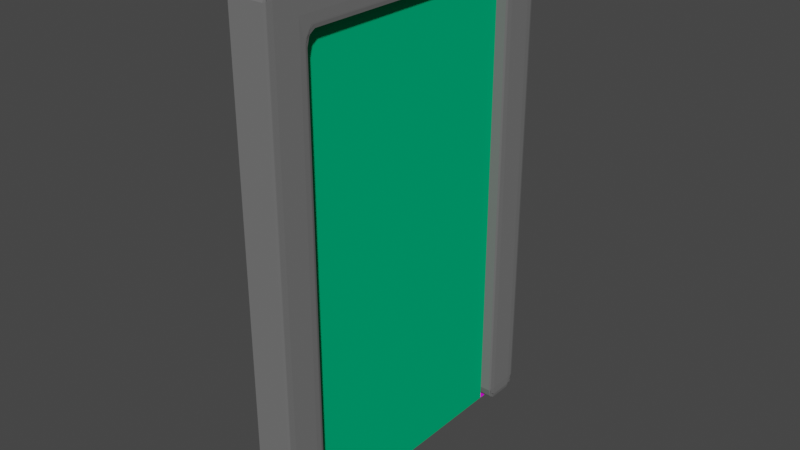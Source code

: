 # Source: door.blend  (saved by Blender 2.92.15; exported with 4.5.12 LTS)
import bpy
from mathutils import Matrix  # noqa: F401  (used for matrix-valued properties, if any)

bpy.ops.wm.read_factory_settings(use_empty=True)
scene = bpy.context.scene
scene.name = 'Scene'

# ---- collections
col_collection = bpy.data.collections.new('Collection'); scene.collection.children.link(col_collection)

# ---- images (referenced by path relative to the original .blend; pixels are not part of the script)
import os
ASSET_DIR = os.environ.get("B2B_ASSET_DIR", "")  # directory of the original .blend (textures are referenced by path, not embedded)
HERE = os.path.dirname(os.path.abspath(__file__))  # packed textures are extracted next to this script under _unpacked/

def load_image(name, relpath, width, height, colorspace="sRGB"):
    """Load a texture the original file referenced (path relative to the .blend, or extracted next to this script)."""
    p = next((c for c in (os.path.join(HERE, relpath), os.path.join(ASSET_DIR, relpath)) if relpath and os.path.exists(c)), "")
    if p:
        img = bpy.data.images.load(p, check_existing=True)
        img.name = name
    else:  # same state as the original file: an image datablock whose file is absent (Cycles renders it pink)
        img = bpy.data.images.new(name, width, height)
        img.source = "FILE"
        img.filepath = "//" + (relpath or name)
    img.colorspace_settings.name = colorspace
    return img
img_yellowblackstripe_png = load_image('yellowblackstripe.png', 'yellowblackstripe.png', 1024, 1024, 'sRGB')

# ---- materials (node trees are filled in below, after node groups)
mat_material_002 = bpy.data.materials.new('Material.002')
mat_material_002.use_transparent_shadow = False
mat_material_002.diffuse_color = (0.1734, 0.1734, 0.1734, 1.0)
mat_material_002.roughness = 1.0
mat_material_001 = bpy.data.materials.new('Material.001')
mat_material_001.use_transparent_shadow = False
mat_material_001.diffuse_color = (0.0, 0.4508, 0.1878, 1.0)
mat_material_001.roughness = 1.0
mat_material_003 = bpy.data.materials.new('Material.003')
mat_material_003.use_transparent_shadow = False

# ---- material node trees
mat_material_003.use_nodes = True; mat_material_003.node_tree.nodes.clear()
_N = mat_material_003.node_tree.nodes; _L = mat_material_003.node_tree.links
n0 = _N.new('ShaderNodeBsdfPrincipled'); n0.name = 'Principled BSDF'; n0.location = (10, 300)
n0.distribution = 'GGX'
n0.subsurface_method = 'BURLEY'
n0.inputs[3].default_value = 1.45
n0.inputs[27].default_value = (0.0, 0.0, 0.0, 1.0)
n0.inputs[28].default_value = 1.0
n1 = _N.new('ShaderNodeOutputMaterial'); n1.name = 'Material Output'; n1.location = (300, 300)
n2 = _N.new('ShaderNodeTexImage'); n2.name = 'Image Texture'; n2.location = (-280, 280)
n2.image = img_yellowblackstripe_png
_L.new(n0.outputs[0], n1.inputs[0])
_L.new(n2.outputs[0], n0.inputs[0])
n1.is_active_output = True

# ---- world
world_world = bpy.data.worlds.new('World'); scene.world = world_world
world_world.use_nodes = True; world_world.node_tree.nodes.clear()
_N = world_world.node_tree.nodes; _L = world_world.node_tree.links
n0 = _N.new('ShaderNodeOutputWorld'); n0.name = 'World Output'; n0.location = (300, 300)
n1 = _N.new('ShaderNodeBackground'); n1.name = 'Background'; n1.location = (10, 300)
n1.inputs[0].default_value = (0.05088, 0.05088, 0.05088, 1.0)
_L.new(n1.outputs[0], n0.inputs[0])
n0.is_active_output = True
world_world.color = (0.05088, 0.05088, 0.05088)
world_world.use_sun_shadow = False
world_world.sun_shadow_jitter_overblur = 0.0

# ---- meshes
me_cube_001 = bpy.data.meshes.new('Cube.001')
me_cube_001.from_pydata([(-0.9866, -0.9817, -0.9493), (-1.0, -0.9493, -0.9493), (-0.9866, -0.9493, -0.9817), (-0.969, -0.9838, -0.9838), (-0.9817, -0.9493, -0.9866), (-0.9493, -0.9493, -1.0), (-0.9493, -0.9817, -0.9866), (-0.9838, -0.9838, -0.969), (-0.9817, -0.9866, -0.9493), (-0.9838, -0.969, -0.9838), (-0.9493, -0.9866, -0.9817), (-0.9493, -1.0, -0.9493), (-0.9817, -0.9866, 0.9493), (-0.9493, -1.0, 0.9493), (-0.9493, -0.9866, 0.9817), (-0.9838, -0.969, 0.9838), (-0.9493, -0.9817, 0.9866), (-0.9493, -0.9493, 1.0), (-0.9817, -0.9493, 0.9866), (-0.9838, -0.9838, 0.969), (-0.9866, -0.9817, 0.9493), (-0.969, -0.9838, 0.9838), (-0.9866, -0.9493, 0.9817), (-1.0, -0.9493, 0.9493), (-0.9866, 0.9493, -0.9817), (-1.0, 0.9493, -0.9493), (-0.9866, 0.9817, -0.9493), (-0.969, 0.9838, -0.9838), (-0.9817, 0.9866, -0.9493), (-0.9493, 1.0, -0.9493), (-0.9493, 0.9866, -0.9817), (-0.9838, 0.969, -0.9838), (-0.9817, 0.9493, -0.9866), (-0.9838, 0.9838, -0.969), (-0.9493, 0.9817, -0.9866), (-0.9493, 0.9493, -1.0), (-0.9817, 0.9493, 0.9866), (-0.9493, 0.9493, 1.0), (-0.9493, 0.9817, 0.9866), (-0.9838, 0.9838, 0.969), (-0.9493, 0.9866, 0.9817), (-0.9493, 1.0, 0.9493), (-0.9817, 0.9866, 0.9493), (-0.9838, 0.969, 0.9838), (-0.9866, 0.9493, 0.9817), (-0.969, 0.9838, 0.9838), (-0.9866, 0.9817, 0.9493), (-1.0, 0.9493, 0.9493), (0.9866, -0.9493, -0.9817), (1.0, -0.9493, -0.9493), (0.9866, -0.9817, -0.9493), (0.969, -0.9838, -0.9838), (0.9817, -0.9866, -0.9493), (0.9493, -1.0, -0.9493), (0.9493, -0.9866, -0.9817), (0.9838, -0.969, -0.9838), (0.9817, -0.9493, -0.9866), (0.9838, -0.9838, -0.969), (0.9493, -0.9817, -0.9866), (0.9493, -0.9493, -1.0), (0.9817, -0.9493, 0.9866), (0.9493, -0.9493, 1.0), (0.9493, -0.9817, 0.9866), (0.9838, -0.9838, 0.969), (0.9493, -0.9866, 0.9817), (0.9493, -1.0, 0.9493), (0.9817, -0.9866, 0.9493), (0.9838, -0.969, 0.9838), (0.9866, -0.9493, 0.9817), (0.969, -0.9838, 0.9838), (0.9866, -0.9817, 0.9493), (1.0, -0.9493, 0.9493), (0.9817, 0.9493, -0.9866), (0.9493, 0.9493, -1.0), (0.9493, 0.9817, -0.9866), (0.9838, 0.9838, -0.969), (0.9493, 0.9866, -0.9817), (0.9493, 1.0, -0.9493), (0.9817, 0.9866, -0.9493), (0.9838, 0.969, -0.9838), (0.9866, 0.9493, -0.9817), (0.969, 0.9838, -0.9838), (0.9866, 0.9817, -0.9493), (1.0, 0.9493, -0.9493), (0.9493, 0.9817, 0.9866), (0.9493, 0.9493, 1.0), (0.9817, 0.9493, 0.9866), (0.9838, 0.9838, 0.969), (0.9866, 0.9493, 0.9817), (1.0, 0.9493, 0.9493), (0.9866, 0.9817, 0.9493), (0.969, 0.9838, 0.9838), (0.9493, 0.9866, 0.9817), (0.9838, 0.969, 0.9838), (0.9817, 0.9866, 0.9493), (0.9493, 1.0, 0.9493), (-0.9866, 0.7683, -0.9493), (-1.0, 0.8007, -0.9493), (-0.9866, 0.8007, -0.9817), (-0.969, 0.7662, -0.9838), (-0.9817, 0.8007, -0.9866), (-0.9493, 0.8007, -1.0), (-0.9493, 0.7683, -0.9866), (-0.9838, 0.7662, -0.969), (-0.9817, 0.7634, -0.9493), (-0.9838, 0.781, -0.9838), (-0.9493, 0.7634, -0.9817), (-0.9493, 0.75, -0.9493), (0.9866, 0.8007, -0.9817), (1.0, 0.8007, -0.9493), (0.9866, 0.7683, -0.9493), (0.969, 0.7662, -0.9838), (0.9817, 0.7634, -0.9493), (0.9493, 0.75, -0.9493), (0.9493, 0.7634, -0.9817), (0.9838, 0.781, -0.9838), (0.9817, 0.8007, -0.9866), (0.9838, 0.7662, -0.969), (0.9493, 0.7683, -0.9866), (0.9493, 0.8007, -1.0), (-0.9493, 0.7317, 0.8198), (-0.9493, 0.6993, 0.8333), (-0.9817, 0.7122, 0.8467), (-0.9764, 0.7485, 0.8273), (-0.9866, 0.722, 0.8516), (-1.0, 0.8007, 0.884), (-0.9866, 0.7683, 0.8053), (-0.972, 0.7397, 0.8229), (-0.9493, 0.7366, 0.8149), (-0.9764, 0.7441, 0.8317), (-0.9817, 0.7634, 0.7955), (-0.9493, 0.75, 0.7825), (0.9866, 0.7683, 0.8053), (1.0, 0.8007, 0.884), (0.9866, 0.722, 0.8516), (0.972, 0.7397, 0.8229), (0.9817, 0.7122, 0.8467), (0.9493, 0.6993, 0.8333), (0.9493, 0.7317, 0.8198), (0.9764, 0.7485, 0.8273), (0.9817, 0.7634, 0.7955), (0.9764, 0.7441, 0.8317), (0.9493, 0.7366, 0.8149), (0.9493, 0.75, 0.7825), (-0.9493, -0.7683, -0.9866), (-0.9493, -0.8007, -1.0), (-0.9817, -0.8007, -0.9866), (-0.9838, -0.7662, -0.969), (-0.9866, -0.8007, -0.9817), (-1.0, -0.8007, -0.9493), (-0.9866, -0.7683, -0.9493), (-0.969, -0.7662, -0.9838), (-0.9493, -0.7634, -0.9817), (-0.9838, -0.781, -0.9838), (-0.9817, -0.7634, -0.9493), (-0.9493, -0.75, -0.9493), (0.9817, -0.8007, -0.9866), (0.9493, -0.8007, -1.0), (0.9493, -0.7683, -0.9866), (0.9838, -0.7662, -0.969), (0.9493, -0.7634, -0.9817), (0.9493, -0.75, -0.9493), (0.9817, -0.7634, -0.9493), (0.9838, -0.781, -0.9838), (0.9866, -0.8007, -0.9817), (0.969, -0.7662, -0.9838), (0.9866, -0.7683, -0.9493), (1.0, -0.8007, -0.9493), (0.9493, -0.7317, 0.8198), (0.9493, -0.6993, 0.8333), (0.9817, -0.7122, 0.8467), (0.9764, -0.7485, 0.8273), (0.9866, -0.722, 0.8516), (1.0, -0.8007, 0.884), (0.9866, -0.7683, 0.8053), (0.972, -0.7397, 0.8229), (0.9493, -0.7366, 0.8149), (0.9764, -0.7441, 0.8317), (0.9817, -0.7634, 0.7955), (0.9493, -0.75, 0.7825), (-0.9866, -0.7683, 0.8053), (-1.0, -0.8007, 0.884), (-0.9866, -0.722, 0.8516), (-0.972, -0.7397, 0.8229), (-0.9817, -0.7122, 0.8467), (-0.9493, -0.6993, 0.8333), (-0.9493, -0.7317, 0.8198), (-0.9764, -0.7485, 0.8273), (-0.9817, -0.7634, 0.7955), (-0.9764, -0.7441, 0.8317), (-0.9493, -0.7366, 0.8149), (-0.9493, -0.75, 0.7825)], [], [(39, 43, 45), (53, 65, 13, 11), (101, 35, 73, 119), (182, 124, 122, 184), (159, 163, 165), (15, 19, 21), (111, 115, 117), (86, 60, 68, 88), (32, 100, 98, 24), (149, 1, 23, 47, 25, 97, 125, 181), (62, 16, 14, 64), (42, 28, 26, 46), (38, 84, 92, 40), (66, 52, 50, 70), (116, 72, 80, 108), (90, 82, 78, 94), (126, 96, 104, 130), (102, 118, 114, 106), (110, 132, 140, 112), (169, 185, 121, 137), (134, 172, 170, 136), (150, 180, 188, 154), (174, 166, 162, 178), (183, 187, 189), (3, 7, 9), (85, 37, 17, 61), (74, 34, 30, 76), (29, 41, 95, 77), (56, 156, 164, 48), (87, 91, 93), (63, 67, 69), (83, 89, 71, 49, 167, 173, 133, 109), (59, 5, 145, 157), (18, 36, 44, 22), (138, 120, 128, 142), (123, 127, 129), (99, 103, 105), (113, 143, 131, 107), (147, 151, 153), (161, 155, 191, 179), (171, 175, 177), (186, 168, 176, 190), (135, 139, 141), (158, 144, 152, 160), (6, 58, 54, 10), (27, 31, 33), (51, 55, 57), (75, 79, 81), (146, 4, 2, 148), (0, 1, 2, 3), (4, 5, 6, 7), (8, 9, 10, 11), (12, 13, 14, 15), (16, 17, 18, 19), (20, 21, 22, 23), (24, 25, 26, 27), (28, 29, 30, 31), (32, 33, 34, 35), (36, 37, 38, 39), (40, 41, 42, 43), (44, 45, 46, 47), (48, 49, 50, 51), (52, 53, 54, 55), (56, 57, 58, 59), (60, 61, 62, 63), (64, 65, 66, 67), (68, 69, 70, 71), (72, 73, 74, 75), (76, 77, 78, 79), (80, 81, 82, 83), (84, 85, 86, 87), (88, 89, 90, 91), (92, 93, 94, 95), (96, 97, 98, 99), (100, 101, 102, 103), (104, 105, 106, 107), (108, 109, 110, 111), (112, 113, 114, 115), (116, 117, 118, 119), (120, 121, 122, 123), (124, 125, 126, 127), (128, 129, 130, 131), (132, 133, 134, 135), (136, 137, 138, 139), (140, 141, 142, 143), (144, 145, 146, 147), (148, 149, 150, 151), (152, 153, 154, 155), (156, 157, 158, 159), (160, 161, 162, 163), (164, 165, 166, 167), (168, 169, 170, 171), (172, 173, 174, 175), (176, 177, 178, 179), (180, 181, 182, 183), (184, 185, 186, 187), (188, 189, 190, 191), (8, 0, 3, 9), (2, 4, 7, 3), (6, 10, 9, 7), (20, 12, 15, 21), (14, 16, 19, 15), (18, 22, 21, 19), (32, 24, 27, 33), (26, 28, 31, 27), (30, 34, 33, 31), (44, 36, 39, 45), (38, 40, 43, 39), (42, 46, 45, 43), (56, 48, 51, 57), (50, 52, 55, 51), (54, 58, 57, 55), (68, 60, 63, 69), (62, 64, 67, 63), (66, 70, 69, 67), (80, 72, 75, 81), (74, 76, 79, 75), (78, 82, 81, 79), (92, 84, 87, 93), (86, 88, 91, 87), (90, 94, 93, 91), (104, 96, 99, 105), (98, 100, 103, 99), (102, 106, 105, 103), (116, 108, 111, 117), (110, 112, 115, 111), (114, 118, 117, 115), (128, 120, 123, 129), (122, 124, 127, 123), (126, 130, 129, 127), (140, 132, 135, 141), (134, 136, 139, 135), (138, 142, 141, 139), (152, 144, 147, 153), (146, 148, 151, 147), (150, 154, 153, 151), (164, 156, 159, 165), (158, 160, 163, 159), (162, 166, 165, 163), (176, 168, 171, 177), (170, 172, 175, 171), (174, 178, 177, 175), (188, 180, 183, 189), (182, 184, 187, 183), (186, 190, 189, 187), (11, 13, 12, 8), (23, 1, 0, 20), (17, 37, 36, 18), (47, 23, 22, 44), (41, 29, 28, 42), (25, 47, 46, 26), (73, 35, 34, 74), (29, 77, 76, 30), (37, 85, 84, 38), (95, 41, 40, 92), (89, 83, 82, 90), (77, 95, 94, 78), (85, 61, 60, 86), (71, 89, 88, 68), (65, 53, 52, 66), (49, 71, 70, 50), (5, 59, 58, 6), (53, 11, 10, 54), (61, 17, 16, 62), (13, 65, 64, 14), (109, 133, 132, 110), (143, 113, 112, 140), (137, 121, 120, 138), (131, 143, 142, 128), (125, 97, 96, 126), (107, 131, 130, 104), (101, 119, 118, 102), (113, 107, 106, 114), (157, 145, 144, 158), (155, 161, 160, 152), (149, 181, 180, 150), (191, 155, 154, 188), (185, 169, 168, 186), (179, 191, 190, 176), (173, 167, 166, 174), (161, 179, 178, 162), (181, 125, 124, 182), (121, 185, 184, 122), (133, 173, 172, 134), (169, 137, 136, 170), (145, 5, 4, 146), (1, 149, 148, 2), (35, 101, 100, 32), (97, 25, 24, 98), (59, 157, 156, 56), (167, 49, 48, 164), (119, 73, 72, 116), (83, 109, 108, 80), (8, 12, 20, 0)])
_uv = me_cube_001.uv_layers.new(name='UVMap')
_uv.uv.foreach_set('vector', [0.6231, 0.252, 0.6231, 0.252, 0.6249, 0.2539, 0.3813, 0.7563, 0.6187, 0.7563, 0.6187, 0.9937, 0.3813, 0.9937, 0.1313, 0.5249, 0.1313, 0.5063, 0.3687, 0.5063, 0.3687, 0.5249, 0.6064, 0.03475, 0.6064, 0.2153, 0.6058, 0.214, 0.6058, 0.03597, 0.373, 0.7208, 0.373, 0.7226, 0.3711, 0.7208, 0.623, 0.998, 0.6211, 0.998, 0.623, 0.9961, 0.377, 0.5292, 0.377, 0.5274, 0.3789, 0.5292, 0.6256, 0.5063, 0.6256, 0.7437, 0.6244, 0.7437, 0.6244, 0.5063, 0.1273, 0.5063, 0.1273, 0.5249, 0.1267, 0.5249, 0.1267, 0.5063, 0.3813, 0.02491, 0.3813, 0.006339, 0.6187, 0.006339, 0.6187, 0.2437, 0.3813, 0.2437, 0.3813, 0.2251, 0.6105, 0.2251, 0.6105, 0.02491, 0.6233, 0.7563, 0.6233, 0.9937, 0.6227, 0.9937, 0.6227, 0.7563, 0.6187, 0.2506, 0.3813, 0.2506, 0.3813, 0.2494, 0.6187, 0.2494, 0.6233, 0.2563, 0.6233, 0.4937, 0.6227, 0.4937, 0.6227, 0.2563, 0.6187, 0.7506, 0.3813, 0.7506, 0.3813, 0.7494, 0.6187, 0.7494, 0.3744, 0.5249, 0.3744, 0.5063, 0.3756, 0.5063, 0.3756, 0.5249, 0.6187, 0.5006, 0.3813, 0.5006, 0.3813, 0.4994, 0.6187, 0.4994, 0.6007, 0.221, 0.3813, 0.221, 0.3813, 0.2204, 0.5994, 0.2204, 0.1313, 0.529, 0.3687, 0.529, 0.3687, 0.5296, 0.1313, 0.5296, 0.3813, 0.529, 0.6007, 0.529, 0.5994, 0.5296, 0.3813, 0.5296, 0.702, 0.7415, 0.798, 0.7415, 0.798, 0.5085, 0.702, 0.5085, 0.6064, 0.5347, 0.6064, 0.7153, 0.6058, 0.714, 0.6058, 0.536, 0.3813, 0.02896, 0.6007, 0.02896, 0.5994, 0.02957, 0.3813, 0.02957, 0.6007, 0.721, 0.3813, 0.721, 0.3813, 0.7204, 0.5994, 0.7204, 0.6029, 0.03254, 0.6034, 0.03144, 0.604, 0.03199, 0.1269, 0.748, 0.1269, 0.748, 0.1251, 0.7461, 0.6313, 0.5063, 0.8687, 0.5063, 0.8687, 0.7437, 0.6313, 0.7437, 0.3687, 0.5023, 0.1313, 0.5023, 0.1313, 0.5017, 0.3687, 0.5017, 0.3813, 0.2563, 0.6187, 0.2563, 0.6187, 0.4937, 0.3813, 0.4937, 0.3744, 0.7437, 0.3744, 0.7251, 0.3756, 0.7251, 0.3756, 0.7437, 0.6231, 0.502, 0.6231, 0.502, 0.6249, 0.5039, 0.6231, 0.752, 0.6231, 0.752, 0.6249, 0.7539, 0.3813, 0.5063, 0.6187, 0.5063, 0.6187, 0.7437, 0.3813, 0.7437, 0.3813, 0.7251, 0.6105, 0.7251, 0.6105, 0.5249, 0.3813, 0.5249, 0.3687, 0.7437, 0.1313, 0.7437, 0.1313, 0.7251, 0.3687, 0.7251, 0.6233, 0.006339, 0.6233, 0.2437, 0.6227, 0.2437, 0.6227, 0.006339, 0.6232, 0.423, 0.6232, 0.327, 0.6225, 0.327, 0.6225, 0.423, 0.6024, 0.2175, 0.6024, 0.217, 0.603, 0.217, 0.1289, 0.5312, 0.127, 0.5293, 0.127, 0.5293, 0.3824, 0.423, 0.6181, 0.423, 0.6181, 0.327, 0.3824, 0.327, 0.127, 0.7208, 0.1289, 0.7208, 0.127, 0.7226, 0.3824, 0.827, 0.3824, 0.923, 0.6181, 0.923, 0.6181, 0.827, 0.6024, 0.7175, 0.6024, 0.717, 0.603, 0.717, 0.6232, 0.923, 0.6232, 0.827, 0.6225, 0.827, 0.6225, 0.923, 0.6029, 0.5325, 0.6034, 0.5314, 0.604, 0.532, 0.3687, 0.721, 0.1313, 0.721, 0.1313, 0.7204, 0.3687, 0.7204, 0.1313, 0.7477, 0.3687, 0.7477, 0.3687, 0.7483, 0.1313, 0.7483, 0.377, 0.248, 0.377, 0.2461, 0.3789, 0.248, 0.3751, 0.7539, 0.3769, 0.752, 0.3769, 0.752, 0.373, 0.502, 0.373, 0.5039, 0.3711, 0.502, 0.1273, 0.7251, 0.1273, 0.7437, 0.1267, 0.7437, 0.1267, 0.7251, 0.1247, 0.7477, 0.125, 0.7437, 0.1267, 0.746, 0.1279, 0.746, 0.1273, 0.7437, 0.129, 0.7437, 0.1313, 0.746, 0.129, 0.746, 0.1273, 0.7503, 0.129, 0.7471, 0.129, 0.7483, 0.1313, 0.75, 0.6187, 0.001677, 0.6187, 0.0, 0.621, 0.0, 0.621, 0.002905, 0.6241, 0.9945, 0.625, 0.996, 0.6233, 0.9977, 0.6221, 0.9989, 0.6187, 0.002289, 0.621, 0.003966, 0.621, 0.006339, 0.621, 0.006339, 0.1267, 0.5063, 0.125, 0.5063, 0.125, 0.504, 0.1279, 0.504, 0.1273, 0.4997, 0.1313, 0.5, 0.129, 0.5017, 0.129, 0.5029, 0.1273, 0.5063, 0.129, 0.504, 0.1313, 0.504, 0.1313, 0.504, 0.6233, 0.2437, 0.625, 0.2437, 0.625, 0.246, 0.6221, 0.246, 0.6227, 0.2547, 0.6187, 0.254, 0.621, 0.2506, 0.621, 0.2482, 0.6227, 0.2437, 0.621, 0.246, 0.6187, 0.246, 0.6187, 0.246, 0.3756, 0.7437, 0.379, 0.7437, 0.379, 0.746, 0.3732, 0.746, 0.3727, 0.7503, 0.3687, 0.75, 0.371, 0.7483, 0.371, 0.7471, 0.3727, 0.7437, 0.371, 0.746, 0.3687, 0.746, 0.371, 0.7437, 0.6253, 0.7523, 0.625, 0.7563, 0.6233, 0.754, 0.6221, 0.754, 0.6227, 0.7563, 0.621, 0.7563, 0.6187, 0.754, 0.621, 0.754, 0.6227, 0.7453, 0.621, 0.7518, 0.621, 0.7494, 0.6187, 0.746, 0.3727, 0.5063, 0.371, 0.5063, 0.3687, 0.504, 0.371, 0.504, 0.3687, 0.5017, 0.3687, 0.5, 0.371, 0.5, 0.371, 0.5029, 0.3756, 0.5063, 0.3732, 0.504, 0.379, 0.504, 0.379, 0.5063, 0.6233, 0.4937, 0.625, 0.4937, 0.625, 0.496, 0.6221, 0.496, 0.6227, 0.5047, 0.6187, 0.504, 0.621, 0.5006, 0.621, 0.4982, 0.6227, 0.4937, 0.621, 0.496, 0.6187, 0.496, 0.6187, 0.496, 0.1247, 0.529, 0.125, 0.5249, 0.1267, 0.5273, 0.1279, 0.5273, 0.1273, 0.5249, 0.1313, 0.5273, 0.1313, 0.5273, 0.129, 0.5273, 0.1273, 0.5316, 0.129, 0.5283, 0.129, 0.5296, 0.1313, 0.5312, 0.3765, 0.5257, 0.379, 0.5273, 0.379, 0.529, 0.3761, 0.5273, 0.3727, 0.5316, 0.3687, 0.5313, 0.371, 0.5296, 0.371, 0.5283, 0.3727, 0.5249, 0.371, 0.5273, 0.3687, 0.5273, 0.3687, 0.5273, 0.798, 0.5031, 0.798, 0.5053, 0.7989, 0.5063, 0.7989, 0.5053, 0.6064, 0.2153, 0.6081, 0.2227, 0.6007, 0.2227, 0.6081, 0.2175, 0.6225, 0.327, 0.6231, 0.3261, 0.6207, 0.3261, 0.6207, 0.327, 0.6007, 0.529, 0.6105, 0.5249, 0.6064, 0.5347, 0.6029, 0.5325, 0.6062, 0.5356, 0.6042, 0.5352, 0.6025, 0.5335, 0.6055, 0.5326, 0.5998, 0.5292, 0.6028, 0.5299, 0.6019, 0.5329, 0.6002, 0.5313, 0.1313, 0.721, 0.1313, 0.7251, 0.1273, 0.7251, 0.127, 0.7208, 0.1267, 0.7251, 0.125, 0.7251, 0.125, 0.7227, 0.1279, 0.7227, 0.1305, 0.7196, 0.129, 0.7217, 0.1273, 0.7204, 0.129, 0.7188, 0.3727, 0.7251, 0.371, 0.7251, 0.3687, 0.7227, 0.371, 0.7227, 0.3687, 0.7204, 0.3687, 0.7188, 0.371, 0.7188, 0.371, 0.7217, 0.3756, 0.7251, 0.3732, 0.7227, 0.379, 0.7227, 0.379, 0.7251, 0.6232, 0.827, 0.625, 0.827, 0.625, 0.8261, 0.6225, 0.8261, 0.6064, 0.7153, 0.6081, 0.7227, 0.6007, 0.7227, 0.6081, 0.7175, 0.6225, 0.827, 0.6231, 0.8261, 0.6207, 0.8261, 0.6207, 0.827, 0.6007, 0.02896, 0.6105, 0.02491, 0.6064, 0.03475, 0.6029, 0.03254, 0.6062, 0.0356, 0.6042, 0.03522, 0.6025, 0.03354, 0.6055, 0.03261, 0.5998, 0.0292, 0.6028, 0.02995, 0.6019, 0.03293, 0.6002, 0.03125, 0.3813, 0.001677, 0.3813, 0.002289, 0.379, 0.001061, 0.379, 0.002905, 0.1267, 0.7437, 0.1273, 0.7437, 0.1261, 0.746, 0.1279, 0.746, 0.1313, 0.7477, 0.1313, 0.7483, 0.129, 0.7471, 0.129, 0.7489, 0.6187, 0.002289, 0.6187, 0.001677, 0.621, 0.002905, 0.621, 0.001061, 0.6227, 0.9937, 0.6233, 0.9937, 0.6211, 0.998, 0.623, 0.998, 0.6233, 0.9977, 0.6227, 0.9983, 0.623, 0.9961, 0.6211, 0.998, 0.1273, 0.5063, 0.1267, 0.5063, 0.1279, 0.504, 0.1261, 0.504, 0.3813, 0.2494, 0.3813, 0.2506, 0.379, 0.2482, 0.379, 0.2518, 0.1313, 0.5017, 0.1313, 0.5023, 0.129, 0.5011, 0.129, 0.5029, 0.6227, 0.2437, 0.6233, 0.2437, 0.6221, 0.246, 0.6239, 0.246, 0.6233, 0.2563, 0.6227, 0.2563, 0.6239, 0.254, 0.6221, 0.254, 0.6187, 0.2506, 0.6187, 0.2494, 0.621, 0.2518, 0.621, 0.2482, 0.3744, 0.7437, 0.3756, 0.7437, 0.3732, 0.746, 0.3768, 0.746, 0.3813, 0.7494, 0.3813, 0.7506, 0.379, 0.7482, 0.379, 0.7518, 0.3687, 0.7483, 0.3687, 0.7477, 0.371, 0.7489, 0.371, 0.7471, 0.6244, 0.7437, 0.6256, 0.7437, 0.6232, 0.746, 0.6268, 0.746, 0.6233, 0.7563, 0.6227, 0.7563, 0.6239, 0.754, 0.6221, 0.754, 0.6187, 0.7506, 0.6187, 0.7494, 0.621, 0.7518, 0.621, 0.7482, 0.3756, 0.5063, 0.3744, 0.5063, 0.3768, 0.504, 0.3732, 0.504, 0.3687, 0.5023, 0.3687, 0.5017, 0.373, 0.5039, 0.373, 0.502, 0.3727, 0.5017, 0.3733, 0.5023, 0.3711, 0.502, 0.373, 0.5039, 0.6227, 0.4937, 0.6233, 0.4937, 0.6221, 0.496, 0.6239, 0.496, 0.6256, 0.5063, 0.6244, 0.5063, 0.6268, 0.504, 0.6232, 0.504, 0.6187, 0.5006, 0.6187, 0.4994, 0.621, 0.5018, 0.621, 0.4982, 0.3813, 0.2204, 0.3813, 0.221, 0.379, 0.2198, 0.379, 0.2217, 0.1267, 0.5249, 0.1273, 0.5249, 0.1261, 0.5273, 0.1279, 0.5273, 0.1313, 0.529, 0.1313, 0.5296, 0.129, 0.5283, 0.129, 0.5302, 0.3767, 0.5273, 0.3773, 0.5273, 0.377, 0.5292, 0.3789, 0.5292, 0.3813, 0.529, 0.3813, 0.5296, 0.377, 0.5274, 0.377, 0.5292, 0.3687, 0.5296, 0.3687, 0.529, 0.371, 0.5302, 0.371, 0.5283, 0.6225, 0.327, 0.6232, 0.327, 0.6225, 0.3261, 0.6231, 0.3261, 0.6058, 0.214, 0.6064, 0.2153, 0.6049, 0.2163, 0.6055, 0.2174, 0.6007, 0.221, 0.5994, 0.2204, 0.6028, 0.2201, 0.6017, 0.2195, 0.5994, 0.5296, 0.6007, 0.529, 0.6029, 0.5325, 0.604, 0.532, 0.6064, 0.5347, 0.6058, 0.536, 0.6034, 0.5314, 0.6029, 0.5325, 0.6025, 0.5335, 0.6019, 0.5329, 0.604, 0.532, 0.6034, 0.5314, 0.1313, 0.7204, 0.1313, 0.721, 0.127, 0.7208, 0.127, 0.7226, 0.1273, 0.7251, 0.1267, 0.7251, 0.1289, 0.7208, 0.127, 0.7208, 0.1267, 0.721, 0.1273, 0.7204, 0.127, 0.7226, 0.1289, 0.7208, 0.3756, 0.7251, 0.3744, 0.7251, 0.3768, 0.7227, 0.3732, 0.7227, 0.3687, 0.721, 0.3687, 0.7204, 0.373, 0.7226, 0.373, 0.7208, 0.3727, 0.7204, 0.3733, 0.721, 0.3711, 0.7208, 0.373, 0.7226, 0.6225, 0.827, 0.6232, 0.827, 0.6225, 0.8261, 0.6231, 0.8261, 0.6058, 0.714, 0.6064, 0.7153, 0.6049, 0.7163, 0.6055, 0.7174, 0.6007, 0.721, 0.5994, 0.7204, 0.6028, 0.7201, 0.6017, 0.7195, 0.5994, 0.02957, 0.6007, 0.02896, 0.6029, 0.03254, 0.604, 0.03199, 0.6064, 0.03475, 0.6058, 0.03597, 0.6034, 0.03144, 0.6029, 0.03254, 0.6025, 0.03354, 0.6019, 0.03293, 0.604, 0.03199, 0.6034, 0.03144, 0.3813, 0.0, 0.6187, 0.0, 0.6187, 0.001677, 0.3813, 0.001677, 0.6187, 0.006339, 0.3813, 0.006339, 0.3813, 0.002289, 0.6187, 0.002289, 0.625, 0.006339, 0.625, 0.2437, 0.6233, 0.2437, 0.6233, 0.006339, 0.6187, 0.2437, 0.6187, 0.006339, 0.6227, 0.006339, 0.6227, 0.2437, 0.6187, 0.2563, 0.3813, 0.2563, 0.3813, 0.2506, 0.6187, 0.2506, 0.3813, 0.2437, 0.6187, 0.2437, 0.6187, 0.2494, 0.3813, 0.2494, 0.3687, 0.5063, 0.1313, 0.5063, 0.1313, 0.5023, 0.3687, 0.5023, 0.1313, 0.5, 0.3687, 0.5, 0.3687, 0.5017, 0.1313, 0.5017, 0.625, 0.2563, 0.625, 0.4937, 0.6233, 0.4937, 0.6233, 0.2563, 0.6187, 0.4937, 0.6187, 0.2563, 0.6227, 0.2563, 0.6227, 0.4937, 0.6187, 0.5063, 0.3813, 0.5063, 0.3813, 0.5006, 0.6187, 0.5006, 0.3813, 0.4937, 0.6187, 0.4937, 0.6187, 0.4994, 0.3813, 0.4994, 0.6313, 0.5063, 0.6313, 0.7437, 0.6256, 0.7437, 0.6256, 0.5063, 0.6187, 0.7437, 0.6187, 0.5063, 0.6244, 0.5063, 0.6244, 0.7437, 0.6187, 0.7563, 0.3813, 0.7563, 0.3813, 0.7506, 0.6187, 0.7506, 0.3813, 0.7437, 0.6187, 0.7437, 0.6187, 0.7494, 0.3813, 0.7494, 0.1313, 0.7437, 0.3687, 0.7437, 0.3687, 0.7477, 0.1313, 0.7477, 0.3687, 0.75, 0.1313, 0.75, 0.1313, 0.7483, 0.3687, 0.7483, 0.625, 0.7563, 0.625, 0.9937, 0.6233, 0.9937, 0.6233, 0.7563, 0.6187, 0.9937, 0.6187, 0.7563, 0.6227, 0.7563, 0.6227, 0.9937, 0.3813, 0.5249, 0.6105, 0.5249, 0.6007, 0.529, 0.3813, 0.529, 0.5978, 0.5313, 0.3813, 0.5312, 0.3813, 0.5296, 0.5994, 0.5296, 0.702, 0.5085, 0.798, 0.5085, 0.798, 0.5053, 0.702, 0.5053, 0.6181, 0.327, 0.6181, 0.423, 0.6225, 0.423, 0.6225, 0.327, 0.6105, 0.2251, 0.3813, 0.2251, 0.3813, 0.221, 0.6007, 0.221, 0.3813, 0.2188, 0.5978, 0.2188, 0.5994, 0.2204, 0.3813, 0.2204, 0.1313, 0.5249, 0.3687, 0.5249, 0.3687, 0.529, 0.1313, 0.529, 0.3687, 0.5313, 0.1313, 0.5312, 0.1313, 0.5296, 0.3687, 0.5296, 0.3687, 0.7251, 0.1313, 0.7251, 0.1313, 0.721, 0.3687, 0.721, 0.1313, 0.7188, 0.3687, 0.7188, 0.3687, 0.7204, 0.1313, 0.7204, 0.3813, 0.02491, 0.6105, 0.02491, 0.6007, 0.02896, 0.3813, 0.02896, 0.5978, 0.03125, 0.3813, 0.03125, 0.3813, 0.02957, 0.5994, 0.02957, 0.798, 0.7415, 0.702, 0.7415, 0.702, 0.7447, 0.798, 0.7447, 0.6181, 0.827, 0.6181, 0.923, 0.6225, 0.923, 0.6225, 0.827, 0.6105, 0.7251, 0.3813, 0.7251, 0.3813, 0.721, 0.6007, 0.721, 0.3813, 0.7188, 0.5978, 0.7188, 0.5994, 0.7204, 0.3813, 0.7204, 0.6105, 0.02491, 0.6105, 0.2251, 0.6064, 0.2153, 0.6064, 0.03475, 0.6042, 0.2124, 0.6042, 0.03759, 0.6058, 0.03597, 0.6058, 0.214, 0.6105, 0.5249, 0.6105, 0.7251, 0.6064, 0.7153, 0.6064, 0.5347, 0.6042, 0.7124, 0.6042, 0.5376, 0.6058, 0.536, 0.6058, 0.714, 0.1313, 0.7251, 0.1313, 0.7437, 0.1273, 0.7437, 0.1273, 0.7251, 0.125, 0.7437, 0.125, 0.7251, 0.1267, 0.7251, 0.1267, 0.7437, 0.1313, 0.5063, 0.1313, 0.5249, 0.1273, 0.5249, 0.1273, 0.5063, 0.125, 0.5249, 0.125, 0.5063, 0.1267, 0.5063, 0.1267, 0.5249, 0.3687, 0.7437, 0.3687, 0.7251, 0.3744, 0.7251, 0.3744, 0.7437, 0.3813, 0.7251, 0.3813, 0.7437, 0.3756, 0.7437, 0.3756, 0.7251, 0.3687, 0.5249, 0.3687, 0.5063, 0.3744, 0.5063, 0.3744, 0.5249, 0.3813, 0.5063, 0.3813, 0.5249, 0.3756, 0.5249, 0.3756, 0.5063, 0.3813, 0.001677, 0.6187, 0.001677, 0.6187, 0.002289, 0.3813, 0.002289])
me_cube_001.materials.append(mat_material_002)
me_cube_001.use_remesh_fix_poles = True
me_cube_001.use_remesh_preserve_attributes = False
me_cube_001.use_mirror_vertex_groups = False
me_cube_001.update()
me_cube_002 = bpy.data.meshes.new('Cube.002')
me_cube_002.from_pydata([(-1.0, -1.0, -1.0), (-1.0, -1.0, 1.0), (-1.0, 1.0, -1.0), (-1.0, 1.0, 1.0), (1.0, -1.0, -1.0), (1.0, -1.0, 1.0), (1.0, 1.0, -1.0), (1.0, 1.0, 1.0)], [], [(0, 1, 3, 2), (2, 3, 7, 6), (6, 7, 5, 4), (4, 5, 1, 0), (2, 6, 4, 0), (7, 3, 1, 5)])
_uv = me_cube_002.uv_layers.new(name='UVMap')
_uv.uv.foreach_set('vector', [0.375, 0.0, 0.625, 0.0, 0.625, 0.25, 0.375, 0.25, 0.375, 0.25, 0.625, 0.25, 0.625, 0.5, 0.375, 0.5, 0.375, 0.5, 0.625, 0.5, 0.625, 0.75, 0.375, 0.75, 0.375, 0.75, 0.625, 0.75, 0.625, 1.0, 0.375, 1.0, 0.125, 0.5, 0.375, 0.5, 0.375, 0.75, 0.125, 0.75, 0.625, 0.5, 0.875, 0.5, 0.875, 0.75, 0.625, 0.75])
me_cube_002.materials.append(mat_material_001)
me_cube_002.use_remesh_fix_poles = True
me_cube_002.use_remesh_preserve_attributes = False
me_cube_002.use_mirror_vertex_groups = False
me_cube_002.update()
me_plane = bpy.data.meshes.new('Plane')
me_plane.from_pydata([(-0.06843, -1.0, 0.0), (0.06843, -1.0, 0.0), (-0.06843, 1.0, 0.0), (0.06843, 1.0, 0.0)], [], [(0, 1, 3, 2)])
_uv = me_plane.uv_layers.new(name='UVMap')
_uv.uv.foreach_set('vector', [0.4658, 0.0, 0.5342, 0.0, 0.5342, 1.0, 0.4658, 1.0])
me_plane.materials.append(mat_material_003)
me_plane.use_remesh_fix_poles = True
me_plane.use_remesh_preserve_attributes = False
me_plane.use_mirror_vertex_groups = False
me_plane.update()

# ---- objects
ob_cube = bpy.data.objects.new('Cube', me_cube_001)
ob_cube_001 = bpy.data.objects.new('Cube.001', me_cube_002)
ob_plane = bpy.data.objects.new('Plane', me_plane)

# ---- transforms, parenting, visibility, modifiers, constraints
ob_cube.location = (0.0, 0.0, 0.0)
ob_cube.scale = (0.252, 2.281, 3.456)
ob_cube.lineart.crease_threshold = 0.0
ob_cube_001.location = (0.0, 0.0, -0.2948)
ob_cube_001.scale = (0.1, 1.711, 3.175)
ob_cube_001.lineart.crease_threshold = 0.0
ob_plane.location = (0.0, 0.0, -3.469)
ob_plane.scale = (1.458, 2.234, 1.0)
ob_plane.lineart.crease_threshold = 0.0

# ---- collection membership
col_collection.objects.link(ob_cube)
col_collection.objects.link(ob_cube_001)
col_collection.objects.link(ob_plane)

# ---- scene / render settings (as saved in the file)
scene.frame_start = 0; scene.frame_end = 15; scene.frame_set(0)
scene.render.engine = 'BLENDER_EEVEE_NEXT'
scene.cycles.use_denoising = False
scene.cycles.samples = 128
scene.cycles.sampling_pattern = 'TABULATED_SOBOL'
scene.cycles.use_adaptive_sampling = False
scene.cycles.use_light_tree = False
scene.view_settings.view_transform = 'Filmic'
bpy.context.view_layer.update()

# ---- added for rendering (the .blend has no active camera and no usable light): camera, sun
cam_auto = bpy.data.cameras.new('AutoCamera')
cam_auto.lens = 50.0
cam_auto.sensor_width = 36.0
cam_auto.clip_end = 1000.0
ob_auto_camera = bpy.data.objects.new('AutoCamera', cam_auto)
scene.collection.objects.link(ob_auto_camera)
ob_auto_camera.location = (7.68694, -9.22433, 6.14286)
ob_auto_camera.rotation_euler = (1.09748, -7.21219e-08, 0.694738)
scene.camera = ob_auto_camera
light_auto_sun = bpy.data.lights.new('AutoSun', 'SUN')
light_auto_sun.energy = 3.0
light_auto_sun.angle = 0.0523599
ob_auto_sun = bpy.data.objects.new('AutoSun', light_auto_sun)
scene.collection.objects.link(ob_auto_sun)
ob_auto_sun.rotation_euler = (0.872665, 0.174533, 0.523599)
bpy.context.view_layer.update()

